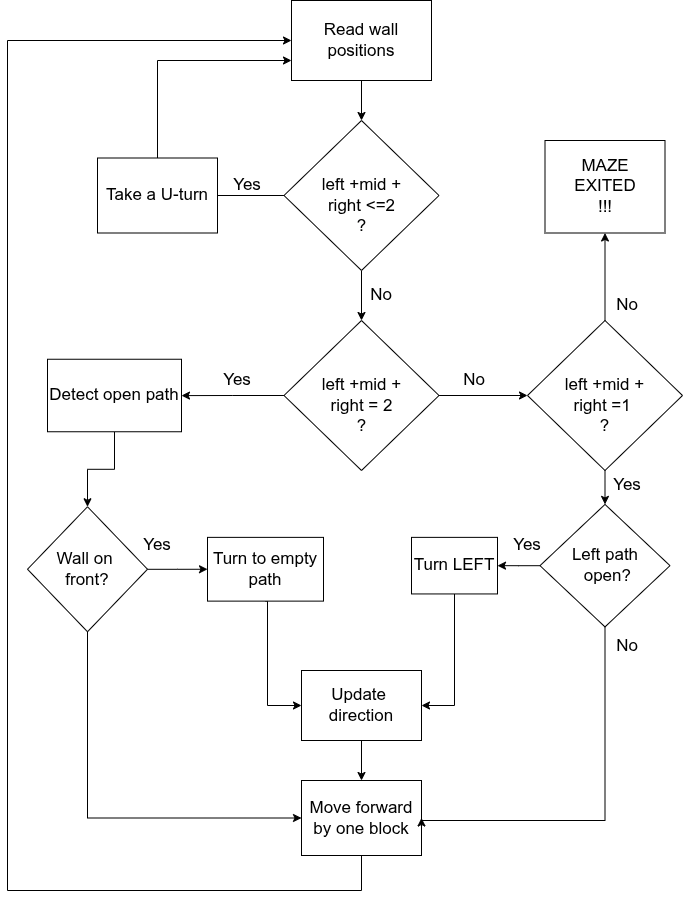

The diagram above was exported from draw.io. Its source (the exported page's mxGraphModel, read from the mxfile embedded in the PNG):
<mxGraphModel dx="1414" dy="804" grid="1" gridSize="10" guides="1" tooltips="1" connect="1" arrows="1" fold="1" page="1" pageScale="1" pageWidth="827" pageHeight="1169" background="#ffffff" math="0" shadow="0">
  <root>
    <mxCell id="0" />
    <mxCell id="1" parent="0" />
    <mxCell id="5XThT4KmcToRtkvMsZnY-5" edge="1" parent="1" source="5XThT4KmcToRtkvMsZnY-1" style="edgeStyle=orthogonalEdgeStyle;rounded=0;orthogonalLoop=1;jettySize=auto;html=1;entryX=0.5;entryY=0;entryDx=0;entryDy=0;" target="5XThT4KmcToRtkvMsZnY-3">
      <mxGeometry relative="1" as="geometry" />
    </mxCell>
    <mxCell id="5XThT4KmcToRtkvMsZnY-1" parent="1" style="rounded=0;whiteSpace=wrap;html=1;" value="&lt;font style=&quot;font-size: 17px;&quot;&gt;Read wall positions&lt;/font&gt;" vertex="1">
      <mxGeometry height="80" width="140" x="364" y="100" as="geometry" />
    </mxCell>
    <mxCell id="5XThT4KmcToRtkvMsZnY-6" edge="1" parent="1" source="5XThT4KmcToRtkvMsZnY-3" style="edgeStyle=orthogonalEdgeStyle;rounded=0;orthogonalLoop=1;jettySize=auto;html=1;entryX=1;entryY=0.5;entryDx=0;entryDy=0;">
      <mxGeometry relative="1" as="geometry">
        <mxPoint x="274" y="295" as="targetPoint" />
      </mxGeometry>
    </mxCell>
    <mxCell id="5XThT4KmcToRtkvMsZnY-11" edge="1" parent="1" source="5XThT4KmcToRtkvMsZnY-3" style="edgeStyle=orthogonalEdgeStyle;rounded=0;orthogonalLoop=1;jettySize=auto;html=1;entryX=0.5;entryY=0;entryDx=0;entryDy=0;" target="5XThT4KmcToRtkvMsZnY-10">
      <mxGeometry relative="1" as="geometry" />
    </mxCell>
    <mxCell id="5XThT4KmcToRtkvMsZnY-3" parent="1" style="rhombus;whiteSpace=wrap;html=1;" value="&lt;div&gt;&lt;font style=&quot;font-size: 17px;&quot;&gt;&lt;br&gt;&lt;/font&gt;&lt;/div&gt;&lt;font style=&quot;font-size: 17px;&quot;&gt;&lt;div&gt;&lt;span style=&quot;background-color: transparent; color: light-dark(rgb(0, 0, 0), rgb(255, 255, 255));&quot;&gt;left +mid +&lt;/span&gt;&lt;/div&gt;&lt;/font&gt;&lt;div&gt;&lt;font style=&quot;font-size: 17px;&quot;&gt;right &amp;lt;=2&lt;/font&gt;&lt;div&gt;&lt;font style=&quot;font-size: 17px;&quot;&gt;?&lt;/font&gt;&lt;/div&gt;&lt;/div&gt;" vertex="1">
      <mxGeometry height="150" width="155" x="356.5" y="220" as="geometry" />
    </mxCell>
    <mxCell id="5XThT4KmcToRtkvMsZnY-8" parent="1" style="text;html=1;whiteSpace=wrap;strokeColor=none;fillColor=none;align=center;verticalAlign=middle;rounded=0;" value="&lt;font style=&quot;font-size: 17px;&quot;&gt;Yes&lt;/font&gt;" vertex="1">
      <mxGeometry height="30" width="60" x="290" y="270" as="geometry" />
    </mxCell>
    <mxCell id="5XThT4KmcToRtkvMsZnY-14" edge="1" parent="1" source="5XThT4KmcToRtkvMsZnY-10" style="edgeStyle=orthogonalEdgeStyle;rounded=0;orthogonalLoop=1;jettySize=auto;html=1;" target="5XThT4KmcToRtkvMsZnY-13">
      <mxGeometry relative="1" as="geometry" />
    </mxCell>
    <mxCell id="5XThT4KmcToRtkvMsZnY-40" edge="1" parent="1" source="5XThT4KmcToRtkvMsZnY-10" style="edgeStyle=orthogonalEdgeStyle;rounded=0;orthogonalLoop=1;jettySize=auto;html=1;exitX=1;exitY=0.5;exitDx=0;exitDy=0;entryX=0;entryY=0.5;entryDx=0;entryDy=0;" target="5XThT4KmcToRtkvMsZnY-39">
      <mxGeometry relative="1" as="geometry" />
    </mxCell>
    <mxCell id="5XThT4KmcToRtkvMsZnY-10" parent="1" style="rhombus;whiteSpace=wrap;html=1;" value="&lt;div&gt;&lt;font style=&quot;font-size: 17px;&quot;&gt;&lt;br&gt;&lt;/font&gt;&lt;/div&gt;&lt;font style=&quot;font-size: 17px;&quot;&gt;&lt;div&gt;&lt;span style=&quot;background-color: transparent; color: light-dark(rgb(0, 0, 0), rgb(255, 255, 255));&quot;&gt;left +mid +&lt;/span&gt;&lt;/div&gt;&lt;/font&gt;&lt;div&gt;&lt;font style=&quot;font-size: 17px;&quot;&gt;right = 2&lt;/font&gt;&lt;div&gt;&lt;font style=&quot;font-size: 17px;&quot;&gt;?&lt;/font&gt;&lt;/div&gt;&lt;/div&gt;" vertex="1">
      <mxGeometry height="150" width="155" x="356.5" y="420" as="geometry" />
    </mxCell>
    <mxCell id="5XThT4KmcToRtkvMsZnY-12" parent="1" style="text;html=1;whiteSpace=wrap;strokeColor=none;fillColor=none;align=center;verticalAlign=middle;rounded=0;" value="&lt;span style=&quot;font-size: 17px;&quot;&gt;No&lt;/span&gt;" vertex="1">
      <mxGeometry height="30" width="60" x="424" y="380" as="geometry" />
    </mxCell>
    <mxCell id="5XThT4KmcToRtkvMsZnY-24" edge="1" parent="1" source="5XThT4KmcToRtkvMsZnY-13" style="edgeStyle=orthogonalEdgeStyle;rounded=0;orthogonalLoop=1;jettySize=auto;html=1;exitX=0.5;exitY=1;exitDx=0;exitDy=0;entryX=0.5;entryY=0;entryDx=0;entryDy=0;" target="5XThT4KmcToRtkvMsZnY-23">
      <mxGeometry relative="1" as="geometry" />
    </mxCell>
    <mxCell id="5XThT4KmcToRtkvMsZnY-13" parent="1" style="rounded=0;whiteSpace=wrap;html=1;" value="&lt;span style=&quot;font-size: 17px;&quot;&gt;Detect open path&lt;/span&gt;" vertex="1">
      <mxGeometry height="72.5" width="134" x="120" y="458.75" as="geometry" />
    </mxCell>
    <mxCell id="5XThT4KmcToRtkvMsZnY-15" parent="1" style="text;html=1;whiteSpace=wrap;strokeColor=none;fillColor=none;align=center;verticalAlign=middle;rounded=0;" value="&lt;font style=&quot;font-size: 17px;&quot;&gt;Yes&lt;/font&gt;" vertex="1">
      <mxGeometry height="30" width="60" x="280" y="465" as="geometry" />
    </mxCell>
    <mxCell id="5XThT4KmcToRtkvMsZnY-68" edge="1" parent="1" source="5XThT4KmcToRtkvMsZnY-16" style="edgeStyle=orthogonalEdgeStyle;rounded=0;orthogonalLoop=1;jettySize=auto;html=1;exitX=0.5;exitY=0;exitDx=0;exitDy=0;entryX=0;entryY=0.75;entryDx=0;entryDy=0;" target="5XThT4KmcToRtkvMsZnY-1">
      <mxGeometry relative="1" as="geometry">
        <Array as="points">
          <mxPoint x="230" y="160" />
        </Array>
      </mxGeometry>
    </mxCell>
    <mxCell id="5XThT4KmcToRtkvMsZnY-16" parent="1" style="rounded=0;whiteSpace=wrap;html=1;" value="&lt;span style=&quot;font-size: 17px;&quot;&gt;Take a U-turn&lt;/span&gt;" vertex="1">
      <mxGeometry height="75" width="120" x="170" y="257.5" as="geometry" />
    </mxCell>
    <mxCell id="5XThT4KmcToRtkvMsZnY-67" edge="1" parent="1" source="5XThT4KmcToRtkvMsZnY-21" style="edgeStyle=orthogonalEdgeStyle;rounded=0;orthogonalLoop=1;jettySize=auto;html=1;entryX=0;entryY=0.5;entryDx=0;entryDy=0;" target="5XThT4KmcToRtkvMsZnY-1">
      <mxGeometry relative="1" as="geometry">
        <Array as="points">
          <mxPoint x="434" y="990" />
          <mxPoint x="80" y="990" />
          <mxPoint x="80" y="140" />
        </Array>
      </mxGeometry>
    </mxCell>
    <mxCell id="5XThT4KmcToRtkvMsZnY-21" parent="1" style="rounded=0;whiteSpace=wrap;html=1;" value="&lt;span style=&quot;font-size: 17px;&quot;&gt;Move forward by one block&lt;/span&gt;" vertex="1">
      <mxGeometry height="75" width="120" x="374" y="880" as="geometry" />
    </mxCell>
    <mxCell id="5XThT4KmcToRtkvMsZnY-48" edge="1" parent="1" source="5XThT4KmcToRtkvMsZnY-23" style="edgeStyle=orthogonalEdgeStyle;rounded=0;orthogonalLoop=1;jettySize=auto;html=1;entryX=0;entryY=0.5;entryDx=0;entryDy=0;" target="5XThT4KmcToRtkvMsZnY-27">
      <mxGeometry relative="1" as="geometry" />
    </mxCell>
    <mxCell id="5XThT4KmcToRtkvMsZnY-58" edge="1" parent="1" source="5XThT4KmcToRtkvMsZnY-23" style="edgeStyle=orthogonalEdgeStyle;rounded=0;orthogonalLoop=1;jettySize=auto;html=1;entryX=0;entryY=0.5;entryDx=0;entryDy=0;" target="5XThT4KmcToRtkvMsZnY-21">
      <mxGeometry relative="1" as="geometry">
        <Array as="points">
          <mxPoint x="160" y="918" />
        </Array>
      </mxGeometry>
    </mxCell>
    <mxCell id="5XThT4KmcToRtkvMsZnY-23" parent="1" style="rhombus;whiteSpace=wrap;html=1;" value="&lt;span style=&quot;font-size: 17px;&quot;&gt;Wall on&amp;nbsp;&lt;/span&gt;&lt;div&gt;&lt;span style=&quot;font-size: 17px;&quot;&gt;front?&lt;/span&gt;&lt;/div&gt;" vertex="1">
      <mxGeometry height="125" width="120" x="100" y="606.25" as="geometry" />
    </mxCell>
    <mxCell id="5XThT4KmcToRtkvMsZnY-49" edge="1" parent="1" source="5XThT4KmcToRtkvMsZnY-27" style="edgeStyle=orthogonalEdgeStyle;rounded=0;orthogonalLoop=1;jettySize=auto;html=1;exitX=0.5;exitY=1;exitDx=0;exitDy=0;entryX=0;entryY=0.5;entryDx=0;entryDy=0;" target="5XThT4KmcToRtkvMsZnY-34">
      <mxGeometry relative="1" as="geometry">
        <Array as="points">
          <mxPoint x="340" y="701" />
          <mxPoint x="340" y="805" />
        </Array>
      </mxGeometry>
    </mxCell>
    <mxCell id="5XThT4KmcToRtkvMsZnY-27" parent="1" style="rounded=0;whiteSpace=wrap;html=1;" value="&lt;span style=&quot;font-size: 17px;&quot;&gt;Turn to empty path&lt;/span&gt;" vertex="1">
      <mxGeometry height="63.75" width="116" x="280" y="636.87" as="geometry" />
    </mxCell>
    <mxCell id="5XThT4KmcToRtkvMsZnY-52" edge="1" parent="1" source="5XThT4KmcToRtkvMsZnY-34" style="edgeStyle=orthogonalEdgeStyle;rounded=0;orthogonalLoop=1;jettySize=auto;html=1;exitX=0.5;exitY=1;exitDx=0;exitDy=0;entryX=0.5;entryY=0;entryDx=0;entryDy=0;" target="5XThT4KmcToRtkvMsZnY-21">
      <mxGeometry relative="1" as="geometry" />
    </mxCell>
    <mxCell id="5XThT4KmcToRtkvMsZnY-34" parent="1" style="rounded=0;whiteSpace=wrap;html=1;" value="&lt;span style=&quot;font-size: 17px;&quot;&gt;Update&amp;nbsp;&lt;/span&gt;&lt;div&gt;&lt;span style=&quot;font-size: 17px;&quot;&gt;direction&lt;/span&gt;&lt;/div&gt;" vertex="1">
      <mxGeometry height="70" width="120" x="374" y="770" as="geometry" />
    </mxCell>
    <mxCell id="5XThT4KmcToRtkvMsZnY-45" edge="1" parent="1" source="5XThT4KmcToRtkvMsZnY-39" style="edgeStyle=orthogonalEdgeStyle;rounded=0;orthogonalLoop=1;jettySize=auto;html=1;exitX=0.5;exitY=1;exitDx=0;exitDy=0;entryX=0.5;entryY=0;entryDx=0;entryDy=0;" target="5XThT4KmcToRtkvMsZnY-44">
      <mxGeometry relative="1" as="geometry" />
    </mxCell>
    <mxCell id="5XThT4KmcToRtkvMsZnY-65" edge="1" parent="1" source="5XThT4KmcToRtkvMsZnY-39" style="edgeStyle=orthogonalEdgeStyle;rounded=0;orthogonalLoop=1;jettySize=auto;html=1;entryX=0.5;entryY=1;entryDx=0;entryDy=0;" target="5XThT4KmcToRtkvMsZnY-64">
      <mxGeometry relative="1" as="geometry" />
    </mxCell>
    <mxCell id="5XThT4KmcToRtkvMsZnY-39" parent="1" style="rhombus;whiteSpace=wrap;html=1;" value="&lt;div&gt;&lt;font style=&quot;font-size: 17px;&quot;&gt;&lt;br&gt;&lt;/font&gt;&lt;/div&gt;&lt;font style=&quot;font-size: 17px;&quot;&gt;&lt;div&gt;&lt;span style=&quot;background-color: transparent; color: light-dark(rgb(0, 0, 0), rgb(255, 255, 255));&quot;&gt;left +mid +&lt;/span&gt;&lt;/div&gt;&lt;/font&gt;&lt;div&gt;&lt;font style=&quot;font-size: 17px;&quot;&gt;right =1&amp;nbsp;&lt;/font&gt;&lt;div&gt;&lt;font style=&quot;font-size: 17px;&quot;&gt;?&lt;/font&gt;&lt;/div&gt;&lt;/div&gt;" vertex="1">
      <mxGeometry height="150" width="155" x="600" y="420" as="geometry" />
    </mxCell>
    <mxCell id="5XThT4KmcToRtkvMsZnY-41" parent="1" style="text;html=1;whiteSpace=wrap;strokeColor=none;fillColor=none;align=center;verticalAlign=middle;rounded=0;" value="&lt;span style=&quot;font-size: 17px;&quot;&gt;No&lt;/span&gt;" vertex="1">
      <mxGeometry height="30" width="60" x="517" y="465" as="geometry" />
    </mxCell>
    <mxCell id="5XThT4KmcToRtkvMsZnY-56" edge="1" parent="1" source="5XThT4KmcToRtkvMsZnY-44" style="edgeStyle=orthogonalEdgeStyle;rounded=0;orthogonalLoop=1;jettySize=auto;html=1;entryX=1;entryY=0.5;entryDx=0;entryDy=0;" target="5XThT4KmcToRtkvMsZnY-46">
      <mxGeometry relative="1" as="geometry" />
    </mxCell>
    <mxCell id="5XThT4KmcToRtkvMsZnY-60" edge="1" parent="1" source="5XThT4KmcToRtkvMsZnY-44" style="edgeStyle=orthogonalEdgeStyle;rounded=0;orthogonalLoop=1;jettySize=auto;html=1;entryX=1;entryY=0.5;entryDx=0;entryDy=0;" target="5XThT4KmcToRtkvMsZnY-21">
      <mxGeometry relative="1" as="geometry">
        <Array as="points">
          <mxPoint x="678" y="920" />
          <mxPoint x="494" y="920" />
        </Array>
      </mxGeometry>
    </mxCell>
    <mxCell id="5XThT4KmcToRtkvMsZnY-44" parent="1" style="rhombus;whiteSpace=wrap;html=1;" value="&lt;font style=&quot;font-size: 17px;&quot;&gt;Left path&lt;/font&gt;&lt;div&gt;&lt;font style=&quot;font-size: 17px;&quot;&gt;&amp;nbsp;open?&lt;/font&gt;&lt;/div&gt;" vertex="1">
      <mxGeometry height="122.5" width="130" x="612.5" y="603.91" as="geometry" />
    </mxCell>
    <mxCell id="5XThT4KmcToRtkvMsZnY-55" edge="1" parent="1" source="5XThT4KmcToRtkvMsZnY-46" style="edgeStyle=orthogonalEdgeStyle;rounded=0;orthogonalLoop=1;jettySize=auto;html=1;exitX=0.5;exitY=1;exitDx=0;exitDy=0;entryX=1;entryY=0.5;entryDx=0;entryDy=0;" target="5XThT4KmcToRtkvMsZnY-34">
      <mxGeometry relative="1" as="geometry" />
    </mxCell>
    <mxCell id="5XThT4KmcToRtkvMsZnY-46" parent="1" style="rounded=0;whiteSpace=wrap;html=1;" value="&lt;span style=&quot;font-size: 17px;&quot;&gt;Turn LEFT&lt;/span&gt;" vertex="1">
      <mxGeometry height="56.57" width="86" x="484" y="636.8699999999999" as="geometry" />
    </mxCell>
    <mxCell id="5XThT4KmcToRtkvMsZnY-57" parent="1" style="text;html=1;whiteSpace=wrap;strokeColor=none;fillColor=none;align=center;verticalAlign=middle;rounded=0;" value="&lt;font style=&quot;font-size: 17px;&quot;&gt;Yes&lt;/font&gt;" vertex="1">
      <mxGeometry height="30" width="60" x="200" y="630" as="geometry" />
    </mxCell>
    <mxCell id="5XThT4KmcToRtkvMsZnY-61" parent="1" style="text;html=1;whiteSpace=wrap;strokeColor=none;fillColor=none;align=center;verticalAlign=middle;rounded=0;" value="&lt;font style=&quot;font-size: 17px;&quot;&gt;Yes&lt;/font&gt;" vertex="1">
      <mxGeometry height="30" width="60" x="670" y="570" as="geometry" />
    </mxCell>
    <mxCell id="5XThT4KmcToRtkvMsZnY-62" parent="1" style="text;html=1;whiteSpace=wrap;strokeColor=none;fillColor=none;align=center;verticalAlign=middle;rounded=0;" value="&lt;font style=&quot;font-size: 17px;&quot;&gt;Yes&lt;/font&gt;" vertex="1">
      <mxGeometry height="30" width="60" x="570" y="630" as="geometry" />
    </mxCell>
    <mxCell id="5XThT4KmcToRtkvMsZnY-63" parent="1" style="text;html=1;whiteSpace=wrap;strokeColor=none;fillColor=none;align=center;verticalAlign=middle;rounded=0;" value="&lt;span style=&quot;font-size: 17px;&quot;&gt;No&lt;/span&gt;" vertex="1">
      <mxGeometry height="30" width="60" x="670" y="731.25" as="geometry" />
    </mxCell>
    <mxCell id="5XThT4KmcToRtkvMsZnY-64" parent="1" style="rounded=0;whiteSpace=wrap;html=1;" value="&lt;span style=&quot;font-size: 17px;&quot;&gt;MAZE&lt;/span&gt;&lt;div&gt;&lt;span style=&quot;font-size: 17px;&quot;&gt;EXITED&lt;/span&gt;&lt;/div&gt;&lt;div&gt;&lt;span style=&quot;font-size: 17px;&quot;&gt;!!!&lt;/span&gt;&lt;/div&gt;" vertex="1">
      <mxGeometry height="92.5" width="120" x="617.5" y="240" as="geometry" />
    </mxCell>
    <mxCell id="5XThT4KmcToRtkvMsZnY-66" parent="1" style="text;html=1;whiteSpace=wrap;strokeColor=none;fillColor=none;align=center;verticalAlign=middle;rounded=0;" value="&lt;span style=&quot;font-size: 17px;&quot;&gt;No&lt;/span&gt;" vertex="1">
      <mxGeometry height="30" width="60" x="670" y="390" as="geometry" />
    </mxCell>
  </root>
</mxGraphModel>